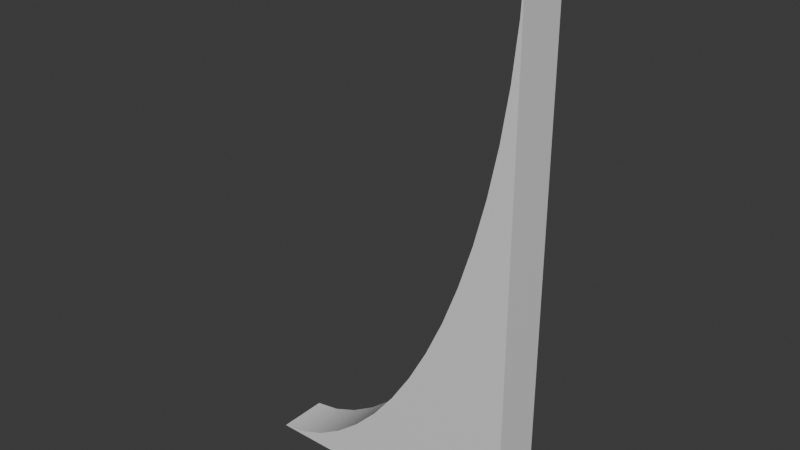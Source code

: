 # Source: facade_arch_4x2x0.25.blend  (saved by Blender 4.0.36; exported with 4.5.12 LTS)
import bpy
from mathutils import Matrix  # noqa: F401  (used for matrix-valued properties, if any)

bpy.ops.wm.read_factory_settings(use_empty=True)
scene = bpy.context.scene
scene.name = 'Scene'

# ---- collections
col_collection = bpy.data.collections.new('Collection'); scene.collection.children.link(col_collection)

# ---- materials (node trees are filled in below, after node groups)
mat_checker_007 = bpy.data.materials.new('checker.007')
mat_checker_007.use_transparent_shadow = False
mat_checker_007.roughness = 0.5

# ---- material node trees
mat_checker_007.use_nodes = True; mat_checker_007.node_tree.nodes.clear()
_N = mat_checker_007.node_tree.nodes; _L = mat_checker_007.node_tree.links
n0 = _N.new('ShaderNodeBsdfPrincipled'); n0.name = 'Principled BSDF'; n0.location = (10, 300)
n0.inputs[3].default_value = 1.45
n1 = _N.new('ShaderNodeOutputMaterial'); n1.name = 'Material Output'; n1.location = (300, 300)
n2 = _N.new('ShaderNodeNormalMap'); n2.name = 'Normal Map'; n2.location = (-300, -300)
n2.label = 'Normal/Map'
n2.inputs[0].default_value = 0.0
_L.new(n0.outputs[0], n1.inputs[0])
_L.new(n2.outputs[0], n0.inputs[5])
n1.is_active_output = True

# ---- world
world_world = bpy.data.worlds.new('World'); scene.world = world_world
world_world.use_nodes = True; world_world.node_tree.nodes.clear()
_N = world_world.node_tree.nodes; _L = world_world.node_tree.links
n0 = _N.new('ShaderNodeOutputWorld'); n0.name = 'World Output'; n0.location = (300, 300)
n1 = _N.new('ShaderNodeBackground'); n1.name = 'Background'; n1.location = (10, 300)
n1.inputs[0].default_value = (0.05088, 0.05088, 0.05088, 1.0)
_L.new(n1.outputs[0], n0.inputs[0])
n0.is_active_output = True
world_world.color = (0.05088, 0.05088, 0.05088)
world_world.use_sun_shadow = False
world_world.sun_shadow_jitter_overblur = 0.0

# ---- meshes
me_cube_035 = bpy.data.meshes.new('Cube.035')
me_cube_035.from_pydata([(-0.0003194, 0.0238, 0.0002794), (-0.0003194, 0.0238, 0.5122), (-0.0003194, -0.0238, 0.0002794), (-0.0003194, -0.0238, 0.5122), (-0.2555, 0.0238, 0.0002794), (-0.2555, -0.0238, 0.0002794), (-0.2555, 0.0238, 0.0002794), (-0.0003194, 0.0238, 0.5122), (-0.231, 0.0238, 0.004616), (-0.2068, 0.0238, 0.01449), (-0.1832, 0.0238, 0.02893), (-0.1604, 0.0238, 0.04758), (-0.1385, 0.0238, 0.07023), (-0.1177, 0.0238, 0.09666), (-0.09813, 0.0238, 0.1267), (-0.07996, 0.0238, 0.1601), (-0.06332, 0.0238, 0.1965), (-0.04836, 0.0238, 0.2358), (-0.03519, 0.0238, 0.2776), (-0.0239, 0.0238, 0.3215), (-0.0146, 0.0238, 0.3673), (-0.007401, 0.0238, 0.4145), (-0.002481, 0.0238, 0.463), (-0.0003194, -0.0238, 0.5122), (-0.2555, -0.0238, 0.0002794), (-0.002481, -0.0238, 0.463), (-0.007401, -0.0238, 0.4145), (-0.0146, -0.0238, 0.3673), (-0.0239, -0.0238, 0.3215), (-0.03519, -0.0238, 0.2776), (-0.04836, -0.0238, 0.2358), (-0.06332, -0.0238, 0.1965), (-0.07996, -0.0238, 0.1601), (-0.09813, -0.0238, 0.1267), (-0.1177, -0.0238, 0.09666), (-0.1385, -0.0238, 0.07023), (-0.1604, -0.0238, 0.04758), (-0.1832, -0.0238, 0.02893), (-0.2068, -0.0238, 0.01449), (-0.231, -0.0238, 0.004616)], [], [(3, 23, 25, 26, 27, 28, 29, 30, 31, 32, 33, 34, 35, 36, 37, 38, 39, 24, 5, 2), (1, 3, 2, 0), (5, 24, 6, 4), (2, 5, 4, 0), (1, 7, 23, 3), (6, 24, 39, 8), (8, 39, 38, 9), (9, 38, 37, 10), (10, 37, 36, 11), (11, 36, 35, 12), (12, 35, 34, 13), (13, 34, 33, 14), (14, 33, 32, 15), (15, 32, 31, 16), (16, 31, 30, 17), (17, 30, 29, 18), (18, 29, 28, 19), (19, 28, 27, 20), (20, 27, 26, 21), (21, 26, 25, 22), (22, 25, 23, 7), (4, 6, 8, 9, 10, 11, 12, 13, 14, 15, 16, 17, 18, 19, 20, 21, 22, 7, 1, 0)])
me_cube_035.polygons.foreach_set('use_smooth', [True] * 22)
_k = set([(0, 1), (0, 2), (0, 4), (1, 3), (1, 7), (2, 3), (2, 5), (3, 23), (4, 5), (4, 6), (5, 24), (6, 8), (7, 22), (7, 23), (8, 9), (9, 10), (10, 11), (11, 12), (12, 13), (13, 14), (14, 15), (15, 16), (16, 17), (17, 18), (18, 19), (19, 20), (20, 21), (21, 22), (23, 25), (24, 39), (25, 26), (26, 27), (27, 28), (28, 29), (29, 30), (30, 31), (31, 32), (32, 33), (33, 34), (34, 35), (35, 36), (36, 37), (37, 38), (38, 39)])
me_cube_035.attributes.new('sharp_edge', 'BOOLEAN', 'EDGE').data.foreach_set('value', [ (min(e.vertices), max(e.vertices)) in _k for e in me_cube_035.edges])
_uv = me_cube_035.uv_layers.new(name='UVMap')
_uv.uv.foreach_set('vector', [5.481e-09, 0.0, 5.481e-09, 0.0, 0.003309, 0.07539, 0.01084, 0.1495, 0.02186, 0.2219, 0.0361, 0.292, 0.05338, 0.3593, 0.07356, 0.4232, 0.09647, 0.4834, 0.1219, 0.5392, 0.1498, 0.5903, 0.1797, 0.6363, 0.2116, 0.6767, 0.2451, 0.7114, 0.2801, 0.74, 0.3162, 0.7621, 0.3531, 0.7772, 0.3907, 0.7838, 0.3907, 0.7838, 5.481e-09, 0.7838, 0.7814, 0.0, 0.8543, 0.0, 0.8543, 0.7838, 0.7814, 0.7838, 0.0, 0.7838, 0.0, 0.7838, 0.0, 0.7838, 0.0, 0.7838, 0.9271, 0.3907, 0.9271, 5.104e-09, 1.0, 1.919e-09, 1.0, 0.3907, 0.0, 0.7838, 0.0, 0.7838, 0.0, 0.7838, 0.0, 0.7838, 0.9271, 0.6927, 0.8543, 0.6927, 0.8543, 0.6559, 0.9271, 0.6559, 0.9271, 0.6559, 0.8543, 0.6559, 0.8543, 0.6161, 0.9271, 0.6161, 0.9271, 0.6161, 0.8543, 0.6161, 0.8543, 0.574, 0.9271, 0.574, 0.9271, 0.574, 0.8543, 0.574, 0.8543, 0.5301, 0.9271, 0.5301, 0.9271, 0.5301, 0.8543, 0.5301, 0.8543, 0.4848, 0.9271, 0.4848, 0.9271, 0.4848, 0.8543, 0.4848, 0.8543, 0.4385, 0.9271, 0.4385, 0.9271, 0.4385, 0.8543, 0.4385, 0.8543, 0.3915, 0.9271, 0.3915, 0.9271, 0.3915, 0.8543, 0.3915, 0.8543, 0.3443, 0.9271, 0.3443, 0.9271, 0.3443, 0.8543, 0.3443, 0.8543, 0.2971, 0.9271, 0.2971, 0.9271, 0.2971, 0.8543, 0.2971, 0.8543, 0.2503, 0.9271, 0.2503, 0.9271, 0.2503, 0.8543, 0.2503, 0.8543, 0.2043, 0.9271, 0.2043, 0.9271, 0.2043, 0.8543, 0.2043, 0.8543, 0.1595, 0.9271, 0.1595, 0.9271, 0.1595, 0.8543, 0.1595, 0.8543, 0.1162, 0.9271, 0.1162, 0.9271, 0.1162, 0.8543, 0.1162, 0.8543, 0.07479, 0.9271, 0.07479, 0.9271, 0.07479, 0.8543, 0.07479, 0.8543, 0.03576, 0.9271, 0.03576, 0.9271, 0.03576, 0.8543, 0.03576, 0.8543, 0.0, 0.9271, 0.0, 0.3907, 0.7838, 0.3907, 0.7838, 0.4283, 0.7772, 0.4652, 0.7621, 0.5013, 0.74, 0.5363, 0.7114, 0.5698, 0.6767, 0.6017, 0.6363, 0.6316, 0.5903, 0.6595, 0.5392, 0.6849, 0.4834, 0.7078, 0.4232, 0.728, 0.3593, 0.7453, 0.292, 0.7595, 0.2219, 0.7706, 0.1495, 0.7781, 0.07539, 0.7814, 0.0, 0.7814, 0.0, 0.7814, 0.7838])
me_cube_035.materials.append(mat_checker_007)
me_cube_035.update()
me_cube_035.normals_split_custom_set([tuple(v) for v in zip(*[iter([1.348e-07, -1.0, 0.0, 1.348e-07, -1.0, 0.0, 1.348e-07, -1.0, 0.0, 1.348e-07, -1.0, 0.0, 1.348e-07, -1.0, 0.0, 1.348e-07, -1.0, 0.0, 1.348e-07, -1.0, 0.0, 1.348e-07, -1.0, 0.0, 1.348e-07, -1.0, 0.0, 1.348e-07, -1.0, 0.0, 1.348e-07, -1.0, 0.0, 1.348e-07, -1.0, 0.0, 1.348e-07, -1.0, 0.0, 1.348e-07, -1.0, 0.0, 1.348e-07, -1.0, 0.0, 1.348e-07, -1.0, 0.0, 1.348e-07, -1.0, 0.0, 1.348e-07, -1.0, 0.0, 1.348e-07, -1.0, 0.0, 1.348e-07, -1.0, 0.0, 1.0, 0.0, 0.0, 1.0, 0.0, 0.0, 1.0, 0.0, 0.0, 1.0, 0.0, 0.0, 0.0, 0.0, 1.0, -0.08732, 0.0, 0.9962, -0.08732, 0.0, 0.9962, 0.0, 0.0, 1.0, -3.316e-11, 0.0, -1.0, -3.316e-11, 0.0, -1.0, -3.316e-11, 0.0, -1.0, -3.316e-11, 0.0, -1.0, 0.0, 0.0, 1.0, 0.0, 0.0, 1.0, 0.0, 0.0, 1.0, 0.0, 0.0, 1.0, -0.08732, 0.0, 0.9962, -0.08732, 0.0, 0.9962, -0.2778, 0.0, 0.9606, -0.2778, 0.0, 0.9606, -0.2778, 0.0, 0.9606, -0.2778, 0.0, 0.9606, -0.452, 0.0, 0.892, -0.452, 0.0, 0.892, -0.452, 0.0, 0.892, -0.452, 0.0, 0.892, -0.5791, 0.0, 0.8153, -0.5791, 0.0, 0.8153, -0.5791, 0.0, 0.8153, -0.5791, 0.0, 0.8153, -0.6771, 0.0, 0.7359, -0.6771, 0.0, 0.7359, -0.6771, 0.0, 0.7359, -0.6771, 0.0, 0.7359, -0.7532, 0.0, 0.6578, -0.7532, 0.0, 0.6578, -0.7532, 0.0, 0.6578, -0.7532, 0.0, 0.6578, -0.8124, 0.0, 0.5831, -0.8124, 0.0, 0.5831, -0.8124, 0.0, 0.5831, -0.8124, 0.0, 0.5831, -0.8586, 0.0, 0.5127, -0.8586, 0.0, 0.5127, -0.8586, 0.0, 0.5127, -0.8586, 0.0, 0.5127, -0.8946, 0.0, 0.4469, -0.8946, 0.0, 0.4469, -0.8946, 0.0, 0.4469, -0.8946, 0.0, 0.4469, -0.9226, 0.0, 0.3857, -0.9226, 0.0, 0.3857, -0.9226, 0.0, 0.3857, -0.9226, 0.0, 0.3857, -0.9445, 0.0, 0.3286, -0.9445, 0.0, 0.3286, -0.9445, 0.0, 0.3286, -0.9445, 0.0, 0.3286, -0.9615, 0.0, 0.2749, -0.9615, 0.0, 0.2749, -0.9615, 0.0, 0.2749, -0.9615, 0.0, 0.2749, -0.9746, 0.0, 0.224, -0.9746, 0.0, 0.224, -0.9746, 0.0, 0.224, -0.9746, 0.0, 0.224, -0.9846, 0.0, 0.1749, -0.9846, 0.0, 0.1749, -0.9846, 0.0, 0.1749, -0.9846, 0.0, 0.1749, -0.9921, 0.0, 0.1258, -0.9921, 0.0, 0.1258, -0.9921, 0.0, 0.1258, -0.9921, 0.0, 0.1258, -0.9974, 0.0, 0.07249, -0.9974, 0.0, 0.07249, -0.9974, 0.0, 0.07249, -0.9974, 0.0, 0.07249, -0.999, 0.0, 0.04385, -0.999, 0.0, 0.04385, -1.348e-07, 1.0, 6.559e-09, -1.348e-07, 1.0, 6.559e-09, -1.348e-07, 1.0, 6.559e-09, -1.348e-07, 1.0, 6.559e-09, -1.348e-07, 1.0, 6.559e-09, -1.348e-07, 1.0, 6.559e-09, -1.348e-07, 1.0, 6.559e-09, -1.348e-07, 1.0, 6.559e-09, -1.348e-07, 1.0, 6.559e-09, -1.348e-07, 1.0, 6.559e-09, -1.348e-07, 1.0, 6.559e-09, -1.348e-07, 1.0, 6.559e-09, -1.348e-07, 1.0, 6.559e-09, -1.348e-07, 1.0, 6.559e-09, -1.348e-07, 1.0, 6.559e-09, -1.348e-07, 1.0, 6.559e-09, -1.348e-07, 1.0, 6.559e-09, -1.348e-07, 1.0, 6.559e-09, -1.348e-07, 1.0, 6.559e-09, -1.348e-07, 1.0, 6.559e-09])] * 3)])

# ---- objects
ob_arche_inv_001 = bpy.data.objects.new('arche_inv_001', me_cube_035)

# ---- transforms, parenting, visibility, modifiers, constraints
ob_arche_inv_001.location = (0.0, 0.0, 0.0)
ob_arche_inv_001.rotation_euler = (-1.629e-07, 0.0, 0.0)
ob_arche_inv_001.color = (0.8, 0.8, 0.8, 1.0)

# ---- collection membership
col_collection.objects.link(ob_arche_inv_001)

# ---- scene / render settings (as saved in the file)
scene.frame_start = 1; scene.frame_end = 250; scene.frame_set(1)
scene.render.engine = 'BLENDER_EEVEE_NEXT'
scene.cycles.sampling_pattern = 'TABULATED_SOBOL'
bpy.context.view_layer.update()

# ---- added for rendering (the .blend has no active camera and no usable light): camera, sun
cam_auto = bpy.data.cameras.new('AutoCamera')
cam_auto.lens = 50.0
cam_auto.sensor_width = 36.0
cam_auto.clip_end = 1000.0
ob_auto_camera = bpy.data.objects.new('AutoCamera', cam_auto)
scene.collection.objects.link(ob_auto_camera)
ob_auto_camera.location = (0.40316, -0.637282, 0.681104)
ob_auto_camera.rotation_euler = (1.09748, -7.21219e-08, 0.694738)
scene.camera = ob_auto_camera
light_auto_sun = bpy.data.lights.new('AutoSun', 'SUN')
light_auto_sun.energy = 3.0
light_auto_sun.angle = 0.0523599
ob_auto_sun = bpy.data.objects.new('AutoSun', light_auto_sun)
scene.collection.objects.link(ob_auto_sun)
ob_auto_sun.rotation_euler = (0.872665, 0.174533, 0.523599)
bpy.context.view_layer.update()
